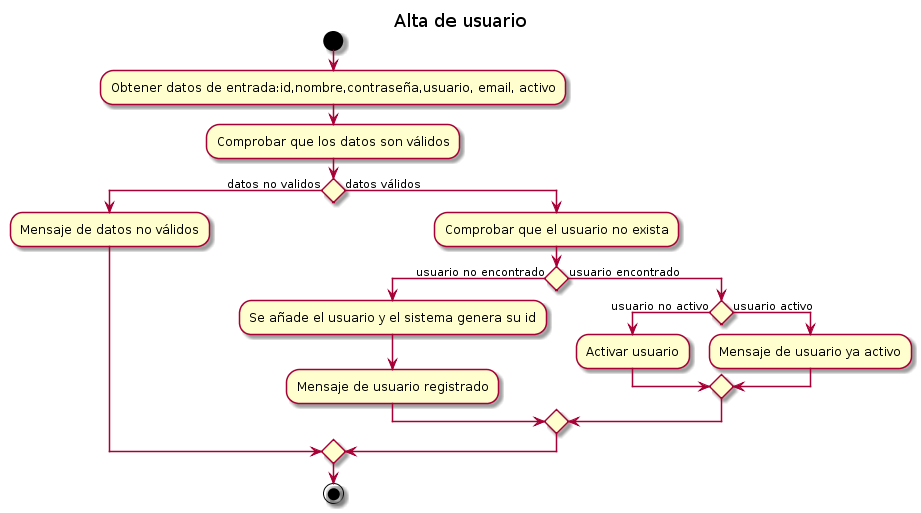

The diagram above was rendered by PlantUML. Its source (embedded in the PNG):
@startuml
title Alta de usuario


start

:Obtener datos de entrada:id,nombre,contraseña,usuario, email, activo; 
:Comprobar que los datos son válidos; 


if () then (datos no validos)
  :Mensaje de datos no válidos;
else (datos válidos)

  :Comprobar que el usuario no exista;
  if () then (usuario no encontrado)
    :Se añade el usuario y el sistema genera su id;
    :Mensaje de usuario registrado;
  else (usuario encontrado)
    if () then (usuario no activo)
        :Activar usuario;
    else (usuario activo)
        :Mensaje de usuario ya activo;
    endif
  endif
endif


stop
@enduml